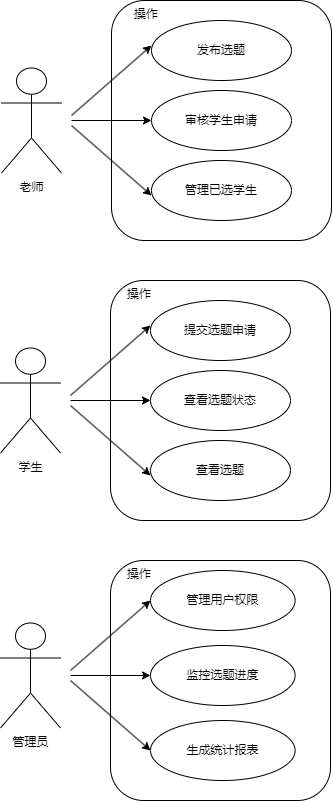

The diagram above was exported from draw.io. Its source (the exported page's mxGraphModel, read from the mxfile embedded in the PNG):
<mxGraphModel dx="948" dy="668" grid="1" gridSize="10" guides="1" tooltips="1" connect="1" arrows="1" fold="1" page="1" pageScale="1" pageWidth="827" pageHeight="1169" background="none" math="0" shadow="0">
  <root>
    <mxCell id="0" />
    <mxCell id="1" parent="0" />
    <mxCell id="56" value="" style="group;labelBackgroundColor=none;rounded=1;" parent="1" vertex="1" connectable="0">
      <mxGeometry x="59" y="640" width="330" height="240" as="geometry" />
    </mxCell>
    <mxCell id="25" value="" style="rounded=1;whiteSpace=wrap;html=1;fillColor=none;strokeColor=#000000;" parent="56" vertex="1">
      <mxGeometry x="110" width="220" height="240" as="geometry" />
    </mxCell>
    <mxCell id="11" value="管理用户权限" style="ellipse;whiteSpace=wrap;html=1;fillColor=none;rounded=1;" parent="56" vertex="1">
      <mxGeometry x="150.0041025641026" y="10" width="144.6153846153846" height="60" as="geometry" />
    </mxCell>
    <mxCell id="12" value="监控选题进度" style="ellipse;whiteSpace=wrap;html=1;fillColor=none;rounded=1;" parent="56" vertex="1">
      <mxGeometry x="150.00461538461536" y="85" width="144.6153846153846" height="60" as="geometry" />
    </mxCell>
    <mxCell id="13" value="生成统计报表" style="ellipse;whiteSpace=wrap;html=1;fillColor=none;rounded=1;" parent="56" vertex="1">
      <mxGeometry x="150.0079487179487" y="160" width="144.6153846153846" height="60" as="geometry" />
    </mxCell>
    <mxCell id="27" value="管理员" style="shape=umlActor;verticalLabelPosition=bottom;verticalAlign=top;html=1;outlineConnect=0;fillColor=none;rounded=1;" parent="56" vertex="1">
      <mxGeometry y="62.5" width="60" height="105" as="geometry" />
    </mxCell>
    <mxCell id="47" value="" style="endArrow=classic;html=1;rounded=1;" parent="56" edge="1">
      <mxGeometry width="50" height="50" relative="1" as="geometry">
        <mxPoint x="70" y="110" as="sourcePoint" />
        <mxPoint x="150.01" y="40" as="targetPoint" />
      </mxGeometry>
    </mxCell>
    <mxCell id="48" value="" style="endArrow=classic;html=1;entryX=0;entryY=0.5;entryDx=0;entryDy=0;rounded=1;" parent="56" target="12" edge="1">
      <mxGeometry width="50" height="50" relative="1" as="geometry">
        <mxPoint x="70" y="115" as="sourcePoint" />
        <mxPoint x="220" y="140" as="targetPoint" />
      </mxGeometry>
    </mxCell>
    <mxCell id="49" value="" style="endArrow=classic;html=1;entryX=0;entryY=0.5;entryDx=0;entryDy=0;rounded=1;" parent="56" target="13" edge="1">
      <mxGeometry width="50" height="50" relative="1" as="geometry">
        <mxPoint x="70" y="120" as="sourcePoint" />
        <mxPoint x="130" y="190" as="targetPoint" />
      </mxGeometry>
    </mxCell>
    <mxCell id="72" value="&lt;span style=&quot;font-family: Helvetica; font-size: 12px; font-style: normal; font-variant-ligatures: normal; font-variant-caps: normal; font-weight: 400; letter-spacing: normal; orphans: 2; text-align: center; text-indent: 0px; text-transform: none; widows: 2; word-spacing: 0px; -webkit-text-stroke-width: 0px; text-decoration-thickness: initial; text-decoration-style: initial; text-decoration-color: initial; float: none; display: inline !important;&quot;&gt;&lt;font color=&quot;#030303&quot;&gt;操作&lt;/font&gt;&lt;/span&gt;" style="text;whiteSpace=wrap;html=1;labelBackgroundColor=none;fontColor=default;rounded=1;" parent="56" vertex="1">
      <mxGeometry x="125" width="60" height="40" as="geometry" />
    </mxCell>
    <mxCell id="57" value="" style="group;rounded=1;" parent="1" vertex="1" connectable="0">
      <mxGeometry x="59" y="360" width="330" height="240" as="geometry" />
    </mxCell>
    <mxCell id="36" value="" style="rounded=1;whiteSpace=wrap;html=1;fillColor=none;strokeColor=#000000;" parent="57" vertex="1">
      <mxGeometry x="110" width="220" height="240" as="geometry" />
    </mxCell>
    <mxCell id="33" value="学生" style="shape=umlActor;verticalLabelPosition=bottom;verticalAlign=top;html=1;outlineConnect=0;fillColor=none;rounded=1;" parent="57" vertex="1">
      <mxGeometry y="67.5" width="60" height="105" as="geometry" />
    </mxCell>
    <mxCell id="5" value="查看选题" style="ellipse;whiteSpace=wrap;html=1;fillColor=none;rounded=1;" parent="57" vertex="1">
      <mxGeometry x="150" y="160" width="140" height="60" as="geometry" />
    </mxCell>
    <mxCell id="6" value="提交选题申请" style="ellipse;whiteSpace=wrap;html=1;fillColor=none;rounded=1;" parent="57" vertex="1">
      <mxGeometry x="150" y="20" width="140" height="60" as="geometry" />
    </mxCell>
    <mxCell id="7" value="查看选题状态" style="ellipse;whiteSpace=wrap;html=1;fillColor=none;rounded=1;" parent="57" vertex="1">
      <mxGeometry x="150" y="90" width="140" height="60" as="geometry" />
    </mxCell>
    <mxCell id="50" value="" style="endArrow=classic;html=1;rounded=1;" parent="57" edge="1">
      <mxGeometry width="50" height="50" relative="1" as="geometry">
        <mxPoint x="69.99000000000001" y="115" as="sourcePoint" />
        <mxPoint x="150" y="45" as="targetPoint" />
      </mxGeometry>
    </mxCell>
    <mxCell id="51" value="" style="endArrow=classic;html=1;entryX=0;entryY=0.5;entryDx=0;entryDy=0;rounded=1;" parent="57" edge="1">
      <mxGeometry width="50" height="50" relative="1" as="geometry">
        <mxPoint x="69.99000000000001" y="120" as="sourcePoint" />
        <mxPoint x="149.99461538461605" y="120" as="targetPoint" />
      </mxGeometry>
    </mxCell>
    <mxCell id="52" value="" style="endArrow=classic;html=1;entryX=0;entryY=0.5;entryDx=0;entryDy=0;rounded=1;" parent="57" edge="1">
      <mxGeometry width="50" height="50" relative="1" as="geometry">
        <mxPoint x="69.99000000000001" y="125" as="sourcePoint" />
        <mxPoint x="149.99794871794847" y="195" as="targetPoint" />
      </mxGeometry>
    </mxCell>
    <mxCell id="70" value="&lt;span style=&quot;font-family: Helvetica; font-size: 12px; font-style: normal; font-variant-ligatures: normal; font-variant-caps: normal; font-weight: 400; letter-spacing: normal; orphans: 2; text-align: center; text-indent: 0px; text-transform: none; widows: 2; word-spacing: 0px; -webkit-text-stroke-width: 0px; text-decoration-thickness: initial; text-decoration-style: initial; text-decoration-color: initial; float: none; display: inline !important;&quot;&gt;&lt;font color=&quot;#000000&quot;&gt;操作&lt;/font&gt;&lt;/span&gt;" style="text;whiteSpace=wrap;html=1;labelBackgroundColor=none;rounded=1;" parent="57" vertex="1">
      <mxGeometry x="125" width="60" height="40" as="geometry" />
    </mxCell>
    <mxCell id="58" value="" style="group;rounded=1;" parent="1" vertex="1" connectable="0">
      <mxGeometry x="60" y="80" width="330" height="240" as="geometry" />
    </mxCell>
    <mxCell id="43" value="" style="rounded=1;whiteSpace=wrap;html=1;fillColor=none;strokeColor=#000000;" parent="58" vertex="1">
      <mxGeometry x="110" width="220" height="240" as="geometry" />
    </mxCell>
    <mxCell id="42" value="老师" style="shape=umlActor;verticalLabelPosition=bottom;verticalAlign=top;html=1;outlineConnect=0;fillColor=none;rounded=1;" parent="58" vertex="1">
      <mxGeometry y="67.5" width="60" height="105" as="geometry" />
    </mxCell>
    <mxCell id="44" value="" style="group;rounded=1;" parent="58" vertex="1" connectable="0">
      <mxGeometry x="150" y="20" width="140" height="200" as="geometry" />
    </mxCell>
    <mxCell id="8" value="发布选题" style="ellipse;whiteSpace=wrap;html=1;fillColor=none;rounded=1;" parent="44" vertex="1">
      <mxGeometry width="140" height="60" as="geometry" />
    </mxCell>
    <mxCell id="9" value="审核学生申请" style="ellipse;whiteSpace=wrap;html=1;fillColor=none;rounded=1;" parent="44" vertex="1">
      <mxGeometry y="70" width="140" height="60" as="geometry" />
    </mxCell>
    <mxCell id="10" value="管理已选学生" style="ellipse;whiteSpace=wrap;html=1;fillColor=none;rounded=1;" parent="44" vertex="1">
      <mxGeometry y="140" width="140" height="60" as="geometry" />
    </mxCell>
    <mxCell id="53" value="" style="endArrow=classic;html=1;rounded=1;" parent="58" edge="1">
      <mxGeometry width="50" height="50" relative="1" as="geometry">
        <mxPoint x="70" y="115" as="sourcePoint" />
        <mxPoint x="150.01" y="45" as="targetPoint" />
      </mxGeometry>
    </mxCell>
    <mxCell id="54" value="" style="endArrow=classic;html=1;entryX=0;entryY=0.5;entryDx=0;entryDy=0;rounded=1;" parent="58" edge="1">
      <mxGeometry width="50" height="50" relative="1" as="geometry">
        <mxPoint x="70" y="120" as="sourcePoint" />
        <mxPoint x="150.00461538461605" y="120" as="targetPoint" />
      </mxGeometry>
    </mxCell>
    <mxCell id="55" value="" style="endArrow=classic;html=1;entryX=0;entryY=0.5;entryDx=0;entryDy=0;rounded=1;" parent="58" edge="1">
      <mxGeometry width="50" height="50" relative="1" as="geometry">
        <mxPoint x="70" y="125" as="sourcePoint" />
        <mxPoint x="150.00794871794847" y="195" as="targetPoint" />
      </mxGeometry>
    </mxCell>
    <mxCell id="71" value="&lt;span style=&quot;font-family: Helvetica; font-size: 12px; font-style: normal; font-variant-ligatures: normal; font-variant-caps: normal; font-weight: 400; letter-spacing: normal; orphans: 2; text-align: center; text-indent: 0px; text-transform: none; widows: 2; word-spacing: 0px; -webkit-text-stroke-width: 0px; text-decoration-thickness: initial; text-decoration-style: initial; text-decoration-color: initial; float: none; display: inline !important;&quot;&gt;&lt;font color=&quot;#000000&quot;&gt;操作&lt;/font&gt;&lt;/span&gt;" style="text;whiteSpace=wrap;html=1;labelBackgroundColor=none;rounded=1;" parent="58" vertex="1">
      <mxGeometry x="131" width="60" height="40" as="geometry" />
    </mxCell>
  </root>
</mxGraphModel>